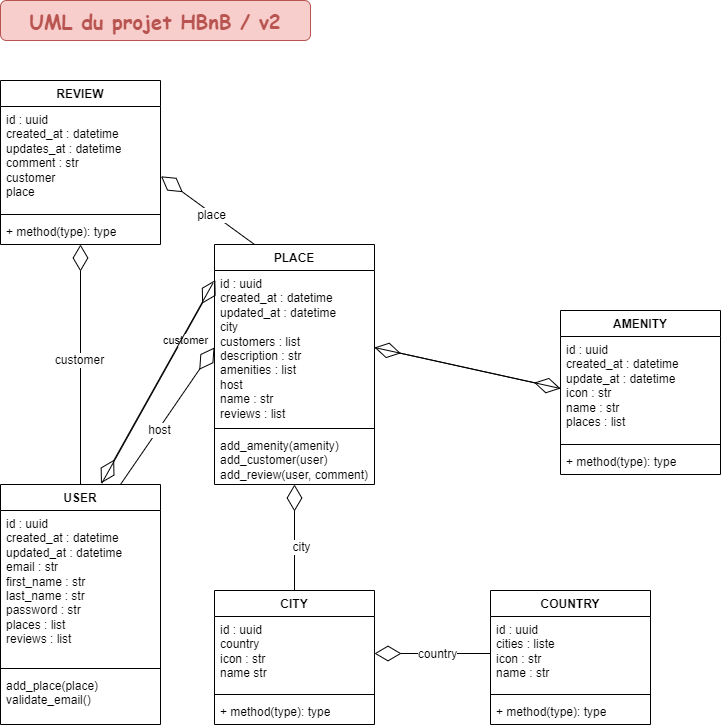

The diagram above was exported from draw.io. Its source (the exported page's mxGraphModel, read from the mxfile embedded in the PNG):
<mxGraphModel dx="1290" dy="522" grid="1" gridSize="10" guides="1" tooltips="1" connect="1" arrows="1" fold="1" page="1" pageScale="1" pageWidth="827" pageHeight="1169" math="0" shadow="0">
  <root>
    <mxCell id="WIyWlLk6GJQsqaUBKTNV-0" />
    <mxCell id="WIyWlLk6GJQsqaUBKTNV-1" parent="WIyWlLk6GJQsqaUBKTNV-0" />
    <mxCell id="cOFVi6E94rKyCnEZ3Crf-4" value="REVIEW" style="swimlane;fontStyle=1;align=center;verticalAlign=top;childLayout=stackLayout;horizontal=1;startSize=26;horizontalStack=0;resizeParent=1;resizeParentMax=0;resizeLast=0;collapsible=1;marginBottom=0;whiteSpace=wrap;html=1;rounded=0;" parent="WIyWlLk6GJQsqaUBKTNV-1" vertex="1">
      <mxGeometry x="40" y="120" width="160" height="164" as="geometry" />
    </mxCell>
    <mxCell id="cOFVi6E94rKyCnEZ3Crf-5" value="&lt;div&gt;id : uuid&lt;/div&gt;&lt;div&gt;created_at : datetime&lt;/div&gt;&lt;div&gt;updates_at : datetime&lt;/div&gt;&lt;div&gt;comment : str&lt;br&gt;&lt;/div&gt;&lt;div&gt;customer&lt;/div&gt;&lt;div&gt;place&lt;/div&gt;" style="text;strokeColor=none;fillColor=none;align=left;verticalAlign=top;spacingLeft=4;spacingRight=4;overflow=hidden;rotatable=0;points=[[0,0.5],[1,0.5]];portConstraint=eastwest;whiteSpace=wrap;html=1;" parent="cOFVi6E94rKyCnEZ3Crf-4" vertex="1">
      <mxGeometry y="26" width="160" height="104" as="geometry" />
    </mxCell>
    <mxCell id="cOFVi6E94rKyCnEZ3Crf-6" value="" style="line;strokeWidth=1;fillColor=none;align=left;verticalAlign=middle;spacingTop=-1;spacingLeft=3;spacingRight=3;rotatable=0;labelPosition=right;points=[];portConstraint=eastwest;strokeColor=inherit;" parent="cOFVi6E94rKyCnEZ3Crf-4" vertex="1">
      <mxGeometry y="130" width="160" height="8" as="geometry" />
    </mxCell>
    <mxCell id="cOFVi6E94rKyCnEZ3Crf-7" value="+ method(type): type" style="text;strokeColor=none;fillColor=none;align=left;verticalAlign=top;spacingLeft=4;spacingRight=4;overflow=hidden;rotatable=0;points=[[0,0.5],[1,0.5]];portConstraint=eastwest;whiteSpace=wrap;html=1;" parent="cOFVi6E94rKyCnEZ3Crf-4" vertex="1">
      <mxGeometry y="138" width="160" height="26" as="geometry" />
    </mxCell>
    <mxCell id="cOFVi6E94rKyCnEZ3Crf-8" value="PLACE" style="swimlane;fontStyle=1;align=center;verticalAlign=top;childLayout=stackLayout;horizontal=1;startSize=26;horizontalStack=0;resizeParent=1;resizeParentMax=0;resizeLast=0;collapsible=1;marginBottom=0;whiteSpace=wrap;html=1;" parent="WIyWlLk6GJQsqaUBKTNV-1" vertex="1">
      <mxGeometry x="254" y="284" width="160" height="240" as="geometry" />
    </mxCell>
    <mxCell id="cOFVi6E94rKyCnEZ3Crf-9" value="id : uuid&lt;div&gt;created_at : datetime&lt;/div&gt;&lt;div&gt;updated_at : datetime&lt;/div&gt;&lt;div&gt;city&lt;/div&gt;&lt;div&gt;customers : list&lt;/div&gt;&lt;div&gt;description : str&lt;/div&gt;&lt;div&gt;amenities : list&lt;/div&gt;&lt;div&gt;host&lt;/div&gt;&lt;div&gt;name : str&lt;/div&gt;&lt;div&gt;reviews : list&lt;/div&gt;&lt;div&gt;&lt;br&gt;&lt;/div&gt;" style="text;strokeColor=none;fillColor=none;align=left;verticalAlign=top;spacingLeft=4;spacingRight=4;overflow=hidden;rotatable=0;points=[[0,0.5],[1,0.5]];portConstraint=eastwest;whiteSpace=wrap;html=1;" parent="cOFVi6E94rKyCnEZ3Crf-8" vertex="1">
      <mxGeometry y="26" width="160" height="154" as="geometry" />
    </mxCell>
    <mxCell id="cOFVi6E94rKyCnEZ3Crf-10" value="" style="line;strokeWidth=1;fillColor=none;align=left;verticalAlign=middle;spacingTop=-1;spacingLeft=3;spacingRight=3;rotatable=0;labelPosition=right;points=[];portConstraint=eastwest;strokeColor=inherit;" parent="cOFVi6E94rKyCnEZ3Crf-8" vertex="1">
      <mxGeometry y="180" width="160" height="8" as="geometry" />
    </mxCell>
    <mxCell id="cOFVi6E94rKyCnEZ3Crf-11" value="add_amenity(amenity)&lt;div&gt;add_customer(user)&lt;/div&gt;&lt;div&gt;add_review(user, comment)&lt;/div&gt;" style="text;strokeColor=none;fillColor=none;align=left;verticalAlign=top;spacingLeft=4;spacingRight=4;overflow=hidden;rotatable=0;points=[[0,0.5],[1,0.5]];portConstraint=eastwest;whiteSpace=wrap;html=1;" parent="cOFVi6E94rKyCnEZ3Crf-8" vertex="1">
      <mxGeometry y="188" width="160" height="52" as="geometry" />
    </mxCell>
    <mxCell id="cOFVi6E94rKyCnEZ3Crf-12" value="USER" style="swimlane;fontStyle=1;align=center;verticalAlign=top;childLayout=stackLayout;horizontal=1;startSize=26;horizontalStack=0;resizeParent=1;resizeParentMax=0;resizeLast=0;collapsible=1;marginBottom=0;whiteSpace=wrap;html=1;" parent="WIyWlLk6GJQsqaUBKTNV-1" vertex="1">
      <mxGeometry x="40" y="524" width="160" height="240" as="geometry" />
    </mxCell>
    <mxCell id="cOFVi6E94rKyCnEZ3Crf-13" value="id : uuid&lt;div&gt;created_at : datetime&lt;/div&gt;&lt;div&gt;updated_at : datetime&lt;/div&gt;&lt;div&gt;email : str&lt;/div&gt;&lt;div&gt;first_name : str&lt;/div&gt;&lt;div&gt;last_name : str&lt;/div&gt;&lt;div&gt;password : str&lt;/div&gt;&lt;div&gt;places : list&lt;/div&gt;&lt;div&gt;reviews : list&lt;/div&gt;" style="text;strokeColor=none;fillColor=none;align=left;verticalAlign=top;spacingLeft=4;spacingRight=4;overflow=hidden;rotatable=0;points=[[0,0.5],[1,0.5]];portConstraint=eastwest;whiteSpace=wrap;html=1;" parent="cOFVi6E94rKyCnEZ3Crf-12" vertex="1">
      <mxGeometry y="26" width="160" height="154" as="geometry" />
    </mxCell>
    <mxCell id="cOFVi6E94rKyCnEZ3Crf-14" value="" style="line;strokeWidth=1;fillColor=none;align=left;verticalAlign=middle;spacingTop=-1;spacingLeft=3;spacingRight=3;rotatable=0;labelPosition=right;points=[];portConstraint=eastwest;strokeColor=inherit;" parent="cOFVi6E94rKyCnEZ3Crf-12" vertex="1">
      <mxGeometry y="180" width="160" height="8" as="geometry" />
    </mxCell>
    <mxCell id="cOFVi6E94rKyCnEZ3Crf-15" value="add_place(place)&lt;div&gt;validate_email()&lt;/div&gt;" style="text;strokeColor=none;fillColor=none;align=left;verticalAlign=top;spacingLeft=4;spacingRight=4;overflow=hidden;rotatable=0;points=[[0,0.5],[1,0.5]];portConstraint=eastwest;whiteSpace=wrap;html=1;" parent="cOFVi6E94rKyCnEZ3Crf-12" vertex="1">
      <mxGeometry y="188" width="160" height="52" as="geometry" />
    </mxCell>
    <mxCell id="cOFVi6E94rKyCnEZ3Crf-16" value="CITY" style="swimlane;fontStyle=1;align=center;verticalAlign=top;childLayout=stackLayout;horizontal=1;startSize=26;horizontalStack=0;resizeParent=1;resizeParentMax=0;resizeLast=0;collapsible=1;marginBottom=0;whiteSpace=wrap;html=1;" parent="WIyWlLk6GJQsqaUBKTNV-1" vertex="1">
      <mxGeometry x="254" y="630" width="160" height="134" as="geometry" />
    </mxCell>
    <mxCell id="cOFVi6E94rKyCnEZ3Crf-17" value="id : uuid&lt;div&gt;country&lt;/div&gt;&lt;div&gt;icon : str&lt;/div&gt;&lt;div&gt;name str&lt;/div&gt;" style="text;strokeColor=none;fillColor=none;align=left;verticalAlign=top;spacingLeft=4;spacingRight=4;overflow=hidden;rotatable=0;points=[[0,0.5],[1,0.5]];portConstraint=eastwest;whiteSpace=wrap;html=1;" parent="cOFVi6E94rKyCnEZ3Crf-16" vertex="1">
      <mxGeometry y="26" width="160" height="74" as="geometry" />
    </mxCell>
    <mxCell id="cOFVi6E94rKyCnEZ3Crf-18" value="" style="line;strokeWidth=1;fillColor=none;align=left;verticalAlign=middle;spacingTop=-1;spacingLeft=3;spacingRight=3;rotatable=0;labelPosition=right;points=[];portConstraint=eastwest;strokeColor=inherit;" parent="cOFVi6E94rKyCnEZ3Crf-16" vertex="1">
      <mxGeometry y="100" width="160" height="8" as="geometry" />
    </mxCell>
    <mxCell id="cOFVi6E94rKyCnEZ3Crf-19" value="+ method(type): type" style="text;strokeColor=none;fillColor=none;align=left;verticalAlign=top;spacingLeft=4;spacingRight=4;overflow=hidden;rotatable=0;points=[[0,0.5],[1,0.5]];portConstraint=eastwest;whiteSpace=wrap;html=1;" parent="cOFVi6E94rKyCnEZ3Crf-16" vertex="1">
      <mxGeometry y="108" width="160" height="26" as="geometry" />
    </mxCell>
    <mxCell id="cOFVi6E94rKyCnEZ3Crf-20" value="COUNTRY" style="swimlane;fontStyle=1;align=center;verticalAlign=top;childLayout=stackLayout;horizontal=1;startSize=26;horizontalStack=0;resizeParent=1;resizeParentMax=0;resizeLast=0;collapsible=1;marginBottom=0;whiteSpace=wrap;html=1;" parent="WIyWlLk6GJQsqaUBKTNV-1" vertex="1">
      <mxGeometry x="530" y="630" width="160" height="134" as="geometry" />
    </mxCell>
    <mxCell id="cOFVi6E94rKyCnEZ3Crf-21" value="id : uuid&lt;div&gt;cities : liste&lt;/div&gt;&lt;div&gt;icon : str&lt;/div&gt;&lt;div&gt;name : str&lt;/div&gt;" style="text;strokeColor=none;fillColor=none;align=left;verticalAlign=top;spacingLeft=4;spacingRight=4;overflow=hidden;rotatable=0;points=[[0,0.5],[1,0.5]];portConstraint=eastwest;whiteSpace=wrap;html=1;" parent="cOFVi6E94rKyCnEZ3Crf-20" vertex="1">
      <mxGeometry y="26" width="160" height="74" as="geometry" />
    </mxCell>
    <mxCell id="cOFVi6E94rKyCnEZ3Crf-22" value="" style="line;strokeWidth=1;fillColor=none;align=left;verticalAlign=middle;spacingTop=-1;spacingLeft=3;spacingRight=3;rotatable=0;labelPosition=right;points=[];portConstraint=eastwest;strokeColor=inherit;" parent="cOFVi6E94rKyCnEZ3Crf-20" vertex="1">
      <mxGeometry y="100" width="160" height="8" as="geometry" />
    </mxCell>
    <mxCell id="cOFVi6E94rKyCnEZ3Crf-23" value="+ method(type): type" style="text;strokeColor=none;fillColor=none;align=left;verticalAlign=top;spacingLeft=4;spacingRight=4;overflow=hidden;rotatable=0;points=[[0,0.5],[1,0.5]];portConstraint=eastwest;whiteSpace=wrap;html=1;" parent="cOFVi6E94rKyCnEZ3Crf-20" vertex="1">
      <mxGeometry y="108" width="160" height="26" as="geometry" />
    </mxCell>
    <mxCell id="cOFVi6E94rKyCnEZ3Crf-24" value="AMENITY" style="swimlane;fontStyle=1;align=center;verticalAlign=top;childLayout=stackLayout;horizontal=1;startSize=26;horizontalStack=0;resizeParent=1;resizeParentMax=0;resizeLast=0;collapsible=1;marginBottom=0;whiteSpace=wrap;html=1;" parent="WIyWlLk6GJQsqaUBKTNV-1" vertex="1">
      <mxGeometry x="600" y="350" width="160" height="164" as="geometry" />
    </mxCell>
    <mxCell id="cOFVi6E94rKyCnEZ3Crf-25" value="id : uuid&lt;div&gt;created_at : datetime&lt;/div&gt;&lt;div&gt;update_at : datetime&lt;/div&gt;&lt;div&gt;icon : str&lt;/div&gt;&lt;div&gt;name : str&lt;/div&gt;&lt;div&gt;places : list&lt;/div&gt;" style="text;strokeColor=none;fillColor=none;align=left;verticalAlign=top;spacingLeft=4;spacingRight=4;overflow=hidden;rotatable=0;points=[[0,0.5],[1,0.5]];portConstraint=eastwest;whiteSpace=wrap;html=1;" parent="cOFVi6E94rKyCnEZ3Crf-24" vertex="1">
      <mxGeometry y="26" width="160" height="104" as="geometry" />
    </mxCell>
    <mxCell id="cOFVi6E94rKyCnEZ3Crf-26" value="" style="line;strokeWidth=1;fillColor=none;align=left;verticalAlign=middle;spacingTop=-1;spacingLeft=3;spacingRight=3;rotatable=0;labelPosition=right;points=[];portConstraint=eastwest;strokeColor=inherit;" parent="cOFVi6E94rKyCnEZ3Crf-24" vertex="1">
      <mxGeometry y="130" width="160" height="8" as="geometry" />
    </mxCell>
    <mxCell id="cOFVi6E94rKyCnEZ3Crf-27" value="+ method(type): type" style="text;strokeColor=none;fillColor=none;align=left;verticalAlign=top;spacingLeft=4;spacingRight=4;overflow=hidden;rotatable=0;points=[[0,0.5],[1,0.5]];portConstraint=eastwest;whiteSpace=wrap;html=1;" parent="cOFVi6E94rKyCnEZ3Crf-24" vertex="1">
      <mxGeometry y="138" width="160" height="26" as="geometry" />
    </mxCell>
    <mxCell id="cOFVi6E94rKyCnEZ3Crf-28" value="" style="endArrow=diamondThin;endFill=0;endSize=24;html=1;rounded=0;fontSize=12;curved=1;exitX=0.25;exitY=0;exitDx=0;exitDy=0;entryX=1.003;entryY=0.671;entryDx=0;entryDy=0;entryPerimeter=0;" parent="WIyWlLk6GJQsqaUBKTNV-1" source="cOFVi6E94rKyCnEZ3Crf-8" target="cOFVi6E94rKyCnEZ3Crf-5" edge="1">
      <mxGeometry width="160" relative="1" as="geometry">
        <mxPoint x="290" y="380" as="sourcePoint" />
        <mxPoint x="450" y="380" as="targetPoint" />
      </mxGeometry>
    </mxCell>
    <mxCell id="cOFVi6E94rKyCnEZ3Crf-44" value="place" style="edgeLabel;html=1;align=center;verticalAlign=middle;resizable=0;points=[];fontSize=12;" parent="cOFVi6E94rKyCnEZ3Crf-28" vertex="1" connectable="0">
      <mxGeometry x="-0.088" y="2" relative="1" as="geometry">
        <mxPoint as="offset" />
      </mxGeometry>
    </mxCell>
    <mxCell id="cOFVi6E94rKyCnEZ3Crf-29" value="" style="endArrow=diamondThin;endFill=0;endSize=24;html=1;rounded=0;fontSize=12;curved=1;exitX=0.5;exitY=0;exitDx=0;exitDy=0;" parent="WIyWlLk6GJQsqaUBKTNV-1" source="cOFVi6E94rKyCnEZ3Crf-12" target="cOFVi6E94rKyCnEZ3Crf-7" edge="1">
      <mxGeometry width="160" relative="1" as="geometry">
        <mxPoint x="290" y="380" as="sourcePoint" />
        <mxPoint x="450" y="380" as="targetPoint" />
      </mxGeometry>
    </mxCell>
    <mxCell id="cOFVi6E94rKyCnEZ3Crf-43" value="customer" style="edgeLabel;html=1;align=center;verticalAlign=middle;resizable=0;points=[];fontSize=12;" parent="cOFVi6E94rKyCnEZ3Crf-29" vertex="1" connectable="0">
      <mxGeometry x="0.04" y="2" relative="1" as="geometry">
        <mxPoint as="offset" />
      </mxGeometry>
    </mxCell>
    <mxCell id="cOFVi6E94rKyCnEZ3Crf-30" value="" style="endArrow=diamondThin;endFill=0;endSize=24;html=1;rounded=0;fontSize=12;curved=1;exitX=0.75;exitY=0;exitDx=0;exitDy=0;entryX=0;entryY=0.5;entryDx=0;entryDy=0;" parent="WIyWlLk6GJQsqaUBKTNV-1" source="cOFVi6E94rKyCnEZ3Crf-12" target="cOFVi6E94rKyCnEZ3Crf-9" edge="1">
      <mxGeometry width="160" relative="1" as="geometry">
        <mxPoint x="290" y="380" as="sourcePoint" />
        <mxPoint x="450" y="380" as="targetPoint" />
      </mxGeometry>
    </mxCell>
    <mxCell id="cOFVi6E94rKyCnEZ3Crf-42" value="host" style="edgeLabel;html=1;align=center;verticalAlign=middle;resizable=0;points=[];fontSize=12;" parent="cOFVi6E94rKyCnEZ3Crf-30" vertex="1" connectable="0">
      <mxGeometry x="-0.1946" y="-1" relative="1" as="geometry">
        <mxPoint as="offset" />
      </mxGeometry>
    </mxCell>
    <mxCell id="cOFVi6E94rKyCnEZ3Crf-31" value="" style="endArrow=diamondThin;endFill=0;endSize=24;html=1;rounded=0;fontSize=12;curved=1;exitX=0.5;exitY=0;exitDx=0;exitDy=0;" parent="WIyWlLk6GJQsqaUBKTNV-1" source="cOFVi6E94rKyCnEZ3Crf-16" target="cOFVi6E94rKyCnEZ3Crf-11" edge="1">
      <mxGeometry width="160" relative="1" as="geometry">
        <mxPoint x="290" y="580" as="sourcePoint" />
        <mxPoint x="450" y="580" as="targetPoint" />
      </mxGeometry>
    </mxCell>
    <mxCell id="cOFVi6E94rKyCnEZ3Crf-40" value="city" style="edgeLabel;html=1;align=center;verticalAlign=middle;resizable=0;points=[];fontSize=12;" parent="cOFVi6E94rKyCnEZ3Crf-31" vertex="1" connectable="0">
      <mxGeometry x="-0.1736" y="-6" relative="1" as="geometry">
        <mxPoint as="offset" />
      </mxGeometry>
    </mxCell>
    <mxCell id="cOFVi6E94rKyCnEZ3Crf-32" value="" style="endArrow=diamondThin;endFill=0;endSize=24;html=1;rounded=0;fontSize=12;curved=1;exitX=0;exitY=0.5;exitDx=0;exitDy=0;entryX=1;entryY=0.5;entryDx=0;entryDy=0;" parent="WIyWlLk6GJQsqaUBKTNV-1" source="cOFVi6E94rKyCnEZ3Crf-21" target="cOFVi6E94rKyCnEZ3Crf-17" edge="1">
      <mxGeometry width="160" relative="1" as="geometry">
        <mxPoint x="290" y="680" as="sourcePoint" />
        <mxPoint x="450" y="680" as="targetPoint" />
      </mxGeometry>
    </mxCell>
    <mxCell id="cOFVi6E94rKyCnEZ3Crf-41" value="country" style="edgeLabel;html=1;align=center;verticalAlign=middle;resizable=0;points=[];fontSize=12;" parent="cOFVi6E94rKyCnEZ3Crf-32" vertex="1" connectable="0">
      <mxGeometry x="-0.0759" relative="1" as="geometry">
        <mxPoint as="offset" />
      </mxGeometry>
    </mxCell>
    <mxCell id="cOFVi6E94rKyCnEZ3Crf-37" value="" style="endArrow=diamondThin;endFill=0;endSize=24;html=1;rounded=0;fontSize=12;curved=1;exitX=1;exitY=0.5;exitDx=0;exitDy=0;entryX=0;entryY=0.5;entryDx=0;entryDy=0;" parent="WIyWlLk6GJQsqaUBKTNV-1" source="cOFVi6E94rKyCnEZ3Crf-9" target="cOFVi6E94rKyCnEZ3Crf-25" edge="1">
      <mxGeometry width="160" relative="1" as="geometry">
        <mxPoint x="290" y="580" as="sourcePoint" />
        <mxPoint x="450" y="580" as="targetPoint" />
      </mxGeometry>
    </mxCell>
    <mxCell id="cOFVi6E94rKyCnEZ3Crf-39" value="" style="endArrow=diamondThin;endFill=0;endSize=24;html=1;rounded=0;fontSize=12;exitX=0;exitY=0.5;exitDx=0;exitDy=0;entryX=1;entryY=0.5;entryDx=0;entryDy=0;" parent="WIyWlLk6GJQsqaUBKTNV-1" source="cOFVi6E94rKyCnEZ3Crf-25" target="cOFVi6E94rKyCnEZ3Crf-9" edge="1">
      <mxGeometry width="160" relative="1" as="geometry">
        <mxPoint x="290" y="580" as="sourcePoint" />
        <mxPoint x="450" y="580" as="targetPoint" />
      </mxGeometry>
    </mxCell>
    <mxCell id="cOFVi6E94rKyCnEZ3Crf-45" value="UML du projet HBnB / v2" style="text;html=1;align=center;verticalAlign=middle;whiteSpace=wrap;rounded=1;fontSize=20;fillColor=#f8cecc;strokeColor=#B85450;shadow=0;glass=0;fontColor=#B85450;fontStyle=1;fontFamily=Comic Sans MS;labelBackgroundColor=none;labelBorderColor=none;" parent="WIyWlLk6GJQsqaUBKTNV-1" vertex="1">
      <mxGeometry x="40" y="40" width="310" height="40" as="geometry" />
    </mxCell>
    <mxCell id="YmKIP5N1PfsOw8pfACtc-0" value="" style="endArrow=diamondThin;endFill=0;endSize=24;html=1;rounded=0;exitX=0.633;exitY=-0.005;exitDx=0;exitDy=0;exitPerimeter=0;entryX=0.005;entryY=0.062;entryDx=0;entryDy=0;entryPerimeter=0;" edge="1" parent="WIyWlLk6GJQsqaUBKTNV-1" source="cOFVi6E94rKyCnEZ3Crf-12" target="cOFVi6E94rKyCnEZ3Crf-9">
      <mxGeometry width="160" relative="1" as="geometry">
        <mxPoint x="330" y="470" as="sourcePoint" />
        <mxPoint x="490" y="470" as="targetPoint" />
      </mxGeometry>
    </mxCell>
    <mxCell id="YmKIP5N1PfsOw8pfACtc-1" value="customer" style="edgeLabel;html=1;align=center;verticalAlign=middle;resizable=0;points=[];" vertex="1" connectable="0" parent="YmKIP5N1PfsOw8pfACtc-0">
      <mxGeometry x="0.4224" y="-3" relative="1" as="geometry">
        <mxPoint as="offset" />
      </mxGeometry>
    </mxCell>
    <mxCell id="YmKIP5N1PfsOw8pfACtc-2" value="" style="endArrow=diamondThin;endFill=0;endSize=24;html=1;rounded=0;entryX=0.628;entryY=-0.005;entryDx=0;entryDy=0;entryPerimeter=0;exitX=-0.01;exitY=0.083;exitDx=0;exitDy=0;exitPerimeter=0;" edge="1" parent="WIyWlLk6GJQsqaUBKTNV-1" source="cOFVi6E94rKyCnEZ3Crf-9" target="cOFVi6E94rKyCnEZ3Crf-12">
      <mxGeometry width="160" relative="1" as="geometry">
        <mxPoint x="250" y="330" as="sourcePoint" />
        <mxPoint x="490" y="370" as="targetPoint" />
      </mxGeometry>
    </mxCell>
  </root>
</mxGraphModel>